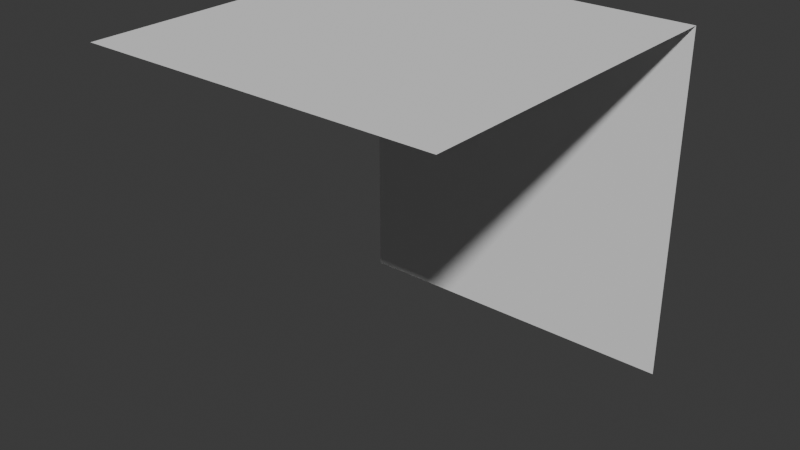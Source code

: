 # Source: BaseWall.blend  (saved by Blender 4.0.36; exported with 4.5.12 LTS)
import bpy
from mathutils import Matrix  # noqa: F401  (used for matrix-valued properties, if any)

bpy.ops.wm.read_factory_settings(use_empty=True)
scene = bpy.context.scene
scene.name = 'Scene'

# ---- collections
col_collection = bpy.data.collections.new('Collection'); scene.collection.children.link(col_collection)

# ---- world
world_world = bpy.data.worlds.new('World'); scene.world = world_world
world_world.use_nodes = True; world_world.node_tree.nodes.clear()
_N = world_world.node_tree.nodes; _L = world_world.node_tree.links
n0 = _N.new('ShaderNodeOutputWorld'); n0.name = 'World Output'; n0.location = (300, 300)
n1 = _N.new('ShaderNodeBackground'); n1.name = 'Background'; n1.location = (10, 300)
n1.inputs[0].default_value = (0.05088, 0.05088, 0.05088, 1.0)
_L.new(n1.outputs[0], n0.inputs[0])
n0.is_active_output = True
world_world.color = (0.05088, 0.05088, 0.05088)
world_world.use_sun_shadow = False
world_world.sun_shadow_jitter_overblur = 0.0

# ---- meshes
me_plane_003 = bpy.data.meshes.new('Plane.003')
me_plane_003.from_pydata([(-1.0, -1.0, 0.0), (1.0, -1.0, 0.0), (-1.0, 1.0, -2.98e-08), (1.0, 1.0, -2.98e-08), (-1.0, 1.0, 2.0), (1.0, 1.0, 2.0)], [], [(0, 2, 3, 1), (4, 5, 3, 2)])
_uv = me_plane_003.uv_layers.new(name='UVMap')
_uv.uv.foreach_set('vector', [0.0, 0.0, 0.0, 1.0, 1.0, 1.0, 1.0, 0.0, 0.0, 0.0, 1.0, 0.0, 1.0, 1.0, 0.0, 1.0])
me_plane_003.update()

# ---- objects
ob_basewall = bpy.data.objects.new('BaseWall', me_plane_003)

# ---- transforms, parenting, visibility, modifiers, constraints
ob_basewall.location = (0.0, 1.0, 1.0)
ob_basewall.rotation_euler = (1.571, -0.0, 0.0)

# ---- collection membership
col_collection.objects.link(ob_basewall)

# ---- scene / render settings (as saved in the file)
scene.frame_start = 1; scene.frame_end = 250; scene.frame_set(1)
scene.render.engine = 'BLENDER_EEVEE_NEXT'
scene.cycles.sampling_pattern = 'TABULATED_SOBOL'
bpy.context.view_layer.update()

# ---- added for rendering (the .blend has no active camera and no usable light): camera, sun
cam_auto = bpy.data.cameras.new('AutoCamera')
cam_auto.lens = 50.0
cam_auto.sensor_width = 36.0
cam_auto.clip_end = 1000.0
ob_auto_camera = bpy.data.objects.new('AutoCamera', cam_auto)
scene.collection.objects.link(ob_auto_camera)
ob_auto_camera.location = (3.20507, -3.84609, 3.56406)
ob_auto_camera.rotation_euler = (1.09748, -7.21219e-08, 0.694738)
scene.camera = ob_auto_camera
light_auto_sun = bpy.data.lights.new('AutoSun', 'SUN')
light_auto_sun.energy = 3.0
light_auto_sun.angle = 0.0523599
ob_auto_sun = bpy.data.objects.new('AutoSun', light_auto_sun)
scene.collection.objects.link(ob_auto_sun)
ob_auto_sun.rotation_euler = (0.872665, 0.174533, 0.523599)
bpy.context.view_layer.update()

